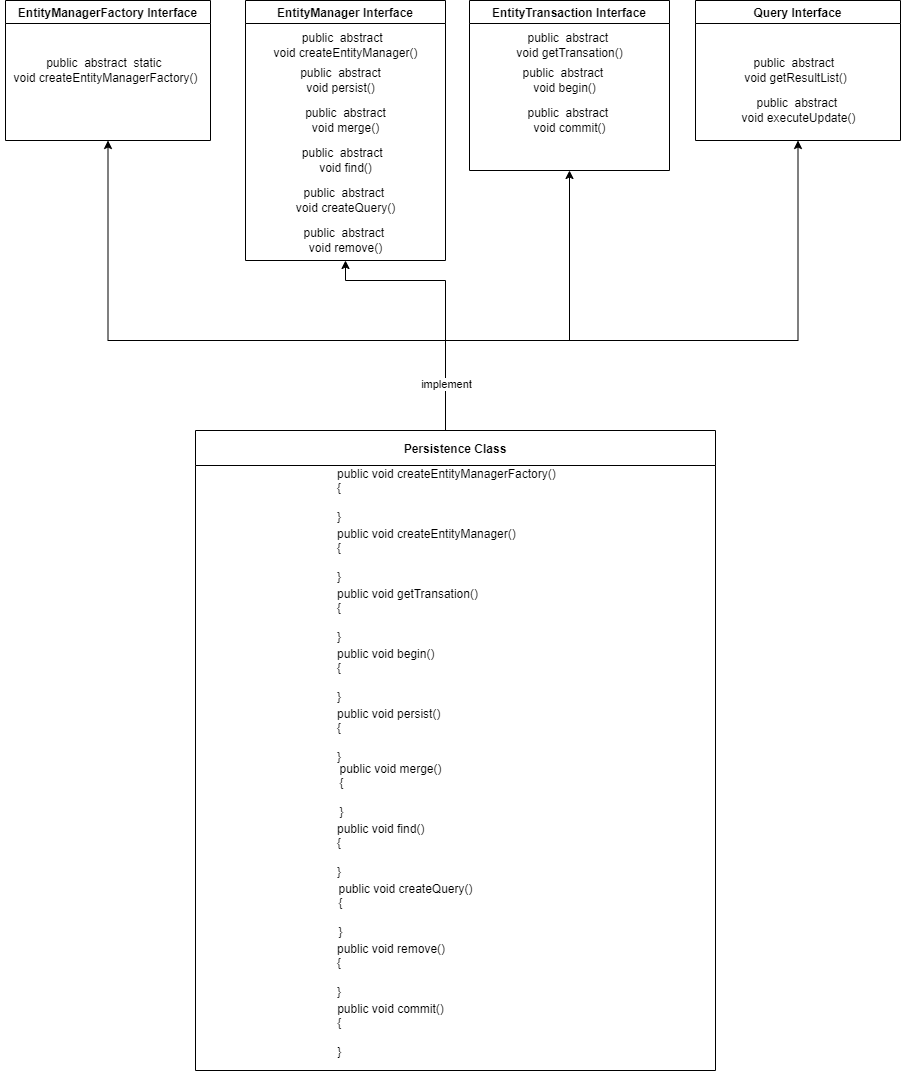

The diagram above was exported from draw.io. Its source (the exported page's mxGraphModel, read from the mxfile embedded in the PNG):
<mxGraphModel dx="1877" dy="530" grid="1" gridSize="10" guides="1" tooltips="1" connect="1" arrows="1" fold="1" page="1" pageScale="1" pageWidth="827" pageHeight="1169" math="0" shadow="0">
  <root>
    <mxCell id="0" />
    <mxCell id="1" parent="0" />
    <mxCell id="mhvPNjvkolA72RmLoxDt-1" value="EntityManagerFactory Interface" style="swimlane;" parent="1" vertex="1">
      <mxGeometry x="-50" y="50" width="205" height="140" as="geometry">
        <mxRectangle x="50" y="50" width="90" height="30" as="alternateBounds" />
      </mxGeometry>
    </mxCell>
    <mxCell id="mhvPNjvkolA72RmLoxDt-2" value="public&amp;nbsp; abstract&amp;nbsp; static&amp;nbsp;&lt;div&gt;void&amp;nbsp;createEntityManagerFactory()&lt;/div&gt;" style="text;html=1;align=center;verticalAlign=middle;resizable=0;points=[];autosize=1;strokeColor=none;fillColor=none;" parent="mhvPNjvkolA72RmLoxDt-1" vertex="1">
      <mxGeometry x="-5" y="50" width="210" height="40" as="geometry" />
    </mxCell>
    <mxCell id="mhvPNjvkolA72RmLoxDt-4" value="EntityManager Interface" style="swimlane;" parent="1" vertex="1">
      <mxGeometry x="190" y="50" width="200" height="260" as="geometry">
        <mxRectangle x="50" y="50" width="90" height="30" as="alternateBounds" />
      </mxGeometry>
    </mxCell>
    <mxCell id="mhvPNjvkolA72RmLoxDt-5" value="public&amp;nbsp; abstract&amp;nbsp;&amp;nbsp;&lt;div&gt;void&amp;nbsp;createEntityManager()&lt;/div&gt;" style="text;html=1;align=center;verticalAlign=middle;resizable=0;points=[];autosize=1;strokeColor=none;fillColor=none;" parent="mhvPNjvkolA72RmLoxDt-4" vertex="1">
      <mxGeometry x="15" y="25" width="170" height="40" as="geometry" />
    </mxCell>
    <mxCell id="mhvPNjvkolA72RmLoxDt-6" value="public&amp;nbsp; abstract&lt;div&gt;void persist()&lt;/div&gt;" style="text;html=1;align=center;verticalAlign=middle;resizable=0;points=[];autosize=1;strokeColor=none;fillColor=none;" parent="mhvPNjvkolA72RmLoxDt-4" vertex="1">
      <mxGeometry x="45" y="60" width="100" height="40" as="geometry" />
    </mxCell>
    <mxCell id="mhvPNjvkolA72RmLoxDt-8" value="public&amp;nbsp; abstract&lt;div&gt;void merge()&lt;/div&gt;" style="text;html=1;align=center;verticalAlign=middle;resizable=0;points=[];autosize=1;strokeColor=none;fillColor=none;" parent="mhvPNjvkolA72RmLoxDt-4" vertex="1">
      <mxGeometry x="50" y="100" width="100" height="40" as="geometry" />
    </mxCell>
    <mxCell id="mhvPNjvkolA72RmLoxDt-10" value="public&amp;nbsp; abstract&amp;nbsp;&lt;div&gt;void createQuery()&lt;/div&gt;" style="text;html=1;align=center;verticalAlign=middle;resizable=0;points=[];autosize=1;strokeColor=none;fillColor=none;" parent="mhvPNjvkolA72RmLoxDt-4" vertex="1">
      <mxGeometry x="40" y="180" width="120" height="40" as="geometry" />
    </mxCell>
    <mxCell id="mhvPNjvkolA72RmLoxDt-16" value="public&amp;nbsp; abstract&amp;nbsp;&lt;div&gt;void remove()&lt;/div&gt;" style="text;html=1;align=center;verticalAlign=middle;resizable=0;points=[];autosize=1;strokeColor=none;fillColor=none;" parent="mhvPNjvkolA72RmLoxDt-4" vertex="1">
      <mxGeometry x="45" y="220" width="110" height="40" as="geometry" />
    </mxCell>
    <mxCell id="mhvPNjvkolA72RmLoxDt-9" value="public&amp;nbsp; abstract&amp;nbsp;&amp;nbsp;&lt;div&gt;void find()&lt;/div&gt;" style="text;html=1;align=center;verticalAlign=middle;resizable=0;points=[];autosize=1;strokeColor=none;fillColor=none;" parent="mhvPNjvkolA72RmLoxDt-4" vertex="1">
      <mxGeometry x="45" y="140" width="110" height="40" as="geometry" />
    </mxCell>
    <mxCell id="mhvPNjvkolA72RmLoxDt-17" value="EntityTransaction Interface" style="swimlane;" parent="1" vertex="1">
      <mxGeometry x="414" y="50" width="200" height="170" as="geometry">
        <mxRectangle x="50" y="50" width="90" height="30" as="alternateBounds" />
      </mxGeometry>
    </mxCell>
    <mxCell id="mhvPNjvkolA72RmLoxDt-18" value="public&amp;nbsp; abstract&amp;nbsp;&lt;div&gt;void&amp;nbsp;getTransation()&lt;/div&gt;" style="text;html=1;align=center;verticalAlign=middle;resizable=0;points=[];autosize=1;strokeColor=none;fillColor=none;" parent="mhvPNjvkolA72RmLoxDt-17" vertex="1">
      <mxGeometry x="35" y="25" width="130" height="40" as="geometry" />
    </mxCell>
    <mxCell id="mhvPNjvkolA72RmLoxDt-19" value="public&amp;nbsp; abstract&amp;nbsp;&lt;div&gt;void begin()&lt;/div&gt;" style="text;html=1;align=center;verticalAlign=middle;resizable=0;points=[];autosize=1;strokeColor=none;fillColor=none;" parent="mhvPNjvkolA72RmLoxDt-17" vertex="1">
      <mxGeometry x="40" y="60" width="110" height="40" as="geometry" />
    </mxCell>
    <mxCell id="mhvPNjvkolA72RmLoxDt-20" value="public&amp;nbsp; abstract&amp;nbsp;&lt;div&gt;void commit()&lt;/div&gt;" style="text;html=1;align=center;verticalAlign=middle;resizable=0;points=[];autosize=1;strokeColor=none;fillColor=none;" parent="mhvPNjvkolA72RmLoxDt-17" vertex="1">
      <mxGeometry x="45" y="100" width="110" height="40" as="geometry" />
    </mxCell>
    <mxCell id="mhvPNjvkolA72RmLoxDt-23" value="Query Interface" style="swimlane;" parent="1" vertex="1">
      <mxGeometry x="640" y="50" width="205" height="140" as="geometry">
        <mxRectangle x="50" y="50" width="90" height="30" as="alternateBounds" />
      </mxGeometry>
    </mxCell>
    <mxCell id="mhvPNjvkolA72RmLoxDt-24" value="public&amp;nbsp; abstract&amp;nbsp;&lt;div&gt;void getResultList()&lt;/div&gt;" style="text;html=1;align=center;verticalAlign=middle;resizable=0;points=[];autosize=1;strokeColor=none;fillColor=none;" parent="mhvPNjvkolA72RmLoxDt-23" vertex="1">
      <mxGeometry x="35" y="50" width="130" height="40" as="geometry" />
    </mxCell>
    <mxCell id="mhvPNjvkolA72RmLoxDt-27" value="public&amp;nbsp; abstract&amp;nbsp;&lt;div&gt;void executeUpdate()&lt;/div&gt;" style="text;html=1;align=center;verticalAlign=middle;resizable=0;points=[];autosize=1;strokeColor=none;fillColor=none;" parent="mhvPNjvkolA72RmLoxDt-23" vertex="1">
      <mxGeometry x="32.5" y="90" width="140" height="40" as="geometry" />
    </mxCell>
    <mxCell id="mhvPNjvkolA72RmLoxDt-40" style="edgeStyle=orthogonalEdgeStyle;rounded=0;orthogonalLoop=1;jettySize=auto;html=1;entryX=0.5;entryY=1;entryDx=0;entryDy=0;verticalAlign=top;" parent="1" source="mhvPNjvkolA72RmLoxDt-28" target="mhvPNjvkolA72RmLoxDt-1" edge="1">
      <mxGeometry relative="1" as="geometry">
        <Array as="points">
          <mxPoint x="390" y="390" />
          <mxPoint x="53" y="390" />
        </Array>
      </mxGeometry>
    </mxCell>
    <mxCell id="mhvPNjvkolA72RmLoxDt-42" style="edgeStyle=orthogonalEdgeStyle;rounded=0;orthogonalLoop=1;jettySize=auto;html=1;" parent="1" source="mhvPNjvkolA72RmLoxDt-28" target="mhvPNjvkolA72RmLoxDt-16" edge="1">
      <mxGeometry relative="1" as="geometry">
        <Array as="points">
          <mxPoint x="390" y="330" />
          <mxPoint x="290" y="330" />
        </Array>
      </mxGeometry>
    </mxCell>
    <mxCell id="mhvPNjvkolA72RmLoxDt-43" style="edgeStyle=orthogonalEdgeStyle;rounded=0;orthogonalLoop=1;jettySize=auto;html=1;entryX=0.5;entryY=1;entryDx=0;entryDy=0;" parent="1" source="mhvPNjvkolA72RmLoxDt-28" target="mhvPNjvkolA72RmLoxDt-17" edge="1">
      <mxGeometry relative="1" as="geometry">
        <Array as="points">
          <mxPoint x="390" y="390" />
          <mxPoint x="514" y="390" />
        </Array>
      </mxGeometry>
    </mxCell>
    <mxCell id="mhvPNjvkolA72RmLoxDt-44" style="edgeStyle=orthogonalEdgeStyle;rounded=0;orthogonalLoop=1;jettySize=auto;html=1;entryX=0.5;entryY=1;entryDx=0;entryDy=0;" parent="1" source="mhvPNjvkolA72RmLoxDt-28" target="mhvPNjvkolA72RmLoxDt-23" edge="1">
      <mxGeometry relative="1" as="geometry">
        <Array as="points">
          <mxPoint x="390" y="390" />
          <mxPoint x="743" y="390" />
        </Array>
      </mxGeometry>
    </mxCell>
    <mxCell id="mhvPNjvkolA72RmLoxDt-46" value="implement" style="edgeLabel;html=1;align=center;verticalAlign=middle;resizable=0;points=[];" parent="mhvPNjvkolA72RmLoxDt-44" vertex="1" connectable="0">
      <mxGeometry x="-0.7346" y="-5" relative="1" as="geometry">
        <mxPoint x="-5" y="38" as="offset" />
      </mxGeometry>
    </mxCell>
    <mxCell id="mhvPNjvkolA72RmLoxDt-28" value="Persistence Class" style="swimlane;startSize=35;" parent="1" vertex="1">
      <mxGeometry x="140" y="480" width="520" height="640" as="geometry">
        <mxRectangle x="50" y="50" width="90" height="30" as="alternateBounds" />
      </mxGeometry>
    </mxCell>
    <mxCell id="mhvPNjvkolA72RmLoxDt-29" value="public&amp;nbsp;&lt;span style=&quot;background-color: initial;&quot;&gt;void&amp;nbsp;createEntityManagerFactory()&lt;/span&gt;&lt;div&gt;&lt;span style=&quot;background-color: initial;&quot;&gt;{&lt;/span&gt;&lt;/div&gt;&lt;div&gt;&lt;span style=&quot;background-color: initial;&quot;&gt;&lt;br&gt;&lt;/span&gt;&lt;/div&gt;&lt;div&gt;&lt;span style=&quot;background-color: initial;&quot;&gt;}&lt;/span&gt;&lt;/div&gt;" style="text;html=1;align=left;verticalAlign=middle;resizable=0;points=[];autosize=1;strokeColor=none;fillColor=none;" parent="mhvPNjvkolA72RmLoxDt-28" vertex="1">
      <mxGeometry x="140" y="30" width="240" height="70" as="geometry" />
    </mxCell>
    <mxCell id="mhvPNjvkolA72RmLoxDt-30" value="public&amp;nbsp;&lt;span style=&quot;background-color: initial;&quot;&gt;void persist()&lt;/span&gt;&lt;div&gt;&lt;span style=&quot;background-color: initial;&quot;&gt;{&lt;/span&gt;&lt;/div&gt;&lt;div&gt;&lt;span style=&quot;background-color: initial;&quot;&gt;&lt;br&gt;&lt;/span&gt;&lt;/div&gt;&lt;div&gt;&lt;span style=&quot;background-color: initial;&quot;&gt;}&lt;/span&gt;&lt;/div&gt;" style="text;html=1;align=left;verticalAlign=middle;resizable=0;points=[];autosize=1;strokeColor=none;fillColor=none;" parent="mhvPNjvkolA72RmLoxDt-28" vertex="1">
      <mxGeometry x="140" y="270" width="130" height="70" as="geometry" />
    </mxCell>
    <mxCell id="mhvPNjvkolA72RmLoxDt-31" value="public&amp;nbsp;&lt;span style=&quot;background-color: initial;&quot;&gt;void merge()&lt;/span&gt;&lt;div style=&quot;text-align: left;&quot;&gt;{&lt;/div&gt;&lt;div style=&quot;text-align: left;&quot;&gt;&lt;br&gt;&lt;/div&gt;&lt;div style=&quot;text-align: left;&quot;&gt;}&lt;/div&gt;" style="text;html=1;align=center;verticalAlign=middle;resizable=0;points=[];autosize=1;strokeColor=none;fillColor=none;" parent="mhvPNjvkolA72RmLoxDt-28" vertex="1">
      <mxGeometry x="130" y="325" width="130" height="70" as="geometry" />
    </mxCell>
    <mxCell id="mhvPNjvkolA72RmLoxDt-32" value="public&amp;nbsp;&lt;span style=&quot;background-color: initial;&quot;&gt;void createQuery()&lt;/span&gt;&lt;div style=&quot;text-align: left;&quot;&gt;&lt;span style=&quot;background-color: initial;&quot;&gt;{&lt;/span&gt;&lt;/div&gt;&lt;div style=&quot;text-align: left;&quot;&gt;&lt;span style=&quot;background-color: initial;&quot;&gt;&lt;br&gt;&lt;/span&gt;&lt;/div&gt;&lt;div style=&quot;text-align: left;&quot;&gt;&lt;span style=&quot;background-color: initial;&quot;&gt;}&lt;/span&gt;&lt;/div&gt;" style="text;html=1;align=center;verticalAlign=middle;resizable=0;points=[];autosize=1;strokeColor=none;fillColor=none;" parent="mhvPNjvkolA72RmLoxDt-28" vertex="1">
      <mxGeometry x="130" y="445" width="160" height="70" as="geometry" />
    </mxCell>
    <mxCell id="mhvPNjvkolA72RmLoxDt-33" value="public&amp;nbsp;&lt;span style=&quot;background-color: initial;&quot;&gt;void remove()&lt;/span&gt;&lt;div&gt;&lt;span style=&quot;background-color: initial;&quot;&gt;{&lt;/span&gt;&lt;/div&gt;&lt;div&gt;&lt;span style=&quot;background-color: initial;&quot;&gt;&lt;br&gt;&lt;/span&gt;&lt;/div&gt;&lt;div&gt;&lt;span style=&quot;background-color: initial;&quot;&gt;}&lt;/span&gt;&lt;/div&gt;" style="text;html=1;align=left;verticalAlign=middle;resizable=0;points=[];autosize=1;strokeColor=none;fillColor=none;" parent="mhvPNjvkolA72RmLoxDt-28" vertex="1">
      <mxGeometry x="140" y="505" width="130" height="70" as="geometry" />
    </mxCell>
    <mxCell id="mhvPNjvkolA72RmLoxDt-34" value="public&amp;nbsp;&lt;span style=&quot;background-color: initial;&quot;&gt;void find()&lt;/span&gt;&lt;div&gt;{&lt;/div&gt;&lt;div&gt;&lt;br&gt;&lt;/div&gt;&lt;div&gt;}&lt;/div&gt;" style="text;html=1;align=left;verticalAlign=middle;resizable=0;points=[];autosize=1;strokeColor=none;fillColor=none;" parent="mhvPNjvkolA72RmLoxDt-28" vertex="1">
      <mxGeometry x="140" y="385" width="110" height="70" as="geometry" />
    </mxCell>
    <mxCell id="mhvPNjvkolA72RmLoxDt-48" value="public&amp;nbsp;&lt;span style=&quot;background-color: initial;&quot;&gt;void&amp;nbsp;createEntityManager()&lt;/span&gt;&lt;div&gt;&lt;span style=&quot;background-color: initial;&quot;&gt;{&lt;/span&gt;&lt;/div&gt;&lt;div&gt;&lt;span style=&quot;background-color: initial;&quot;&gt;&lt;br&gt;&lt;/span&gt;&lt;/div&gt;&lt;div&gt;&lt;span style=&quot;background-color: initial;&quot;&gt;}&lt;/span&gt;&lt;/div&gt;" style="text;html=1;align=left;verticalAlign=middle;resizable=0;points=[];autosize=1;strokeColor=none;fillColor=none;" parent="mhvPNjvkolA72RmLoxDt-28" vertex="1">
      <mxGeometry x="140" y="90" width="200" height="70" as="geometry" />
    </mxCell>
    <mxCell id="mhvPNjvkolA72RmLoxDt-49" value="public&amp;nbsp;&lt;span style=&quot;background-color: initial;&quot;&gt;void&amp;nbsp;getTransation()&lt;/span&gt;&lt;div&gt;&lt;span style=&quot;background-color: initial;&quot;&gt;{&lt;/span&gt;&lt;/div&gt;&lt;div&gt;&lt;span style=&quot;background-color: initial;&quot;&gt;&lt;br&gt;&lt;/span&gt;&lt;/div&gt;&lt;div&gt;&lt;span style=&quot;background-color: initial;&quot;&gt;}&lt;/span&gt;&lt;/div&gt;" style="text;html=1;align=left;verticalAlign=middle;resizable=0;points=[];autosize=1;strokeColor=none;fillColor=none;" parent="mhvPNjvkolA72RmLoxDt-28" vertex="1">
      <mxGeometry x="140" y="150" width="160" height="70" as="geometry" />
    </mxCell>
    <mxCell id="mhvPNjvkolA72RmLoxDt-50" value="public&amp;nbsp;&lt;span style=&quot;background-color: initial;&quot;&gt;void begin()&lt;/span&gt;&lt;div&gt;&lt;span style=&quot;background-color: initial;&quot;&gt;{&lt;/span&gt;&lt;/div&gt;&lt;div&gt;&lt;span style=&quot;background-color: initial;&quot;&gt;&lt;br&gt;&lt;/span&gt;&lt;/div&gt;&lt;div&gt;&lt;span style=&quot;background-color: initial;&quot;&gt;}&lt;/span&gt;&lt;/div&gt;" style="text;html=1;align=left;verticalAlign=middle;resizable=0;points=[];autosize=1;strokeColor=none;fillColor=none;" parent="mhvPNjvkolA72RmLoxDt-28" vertex="1">
      <mxGeometry x="140" y="210" width="120" height="70" as="geometry" />
    </mxCell>
    <mxCell id="mhvPNjvkolA72RmLoxDt-51" value="public&amp;nbsp;&lt;span style=&quot;background-color: initial;&quot;&gt;void commit()&lt;/span&gt;&lt;div style=&quot;text-align: left;&quot;&gt;&lt;span style=&quot;background-color: initial;&quot;&gt;{&lt;/span&gt;&lt;/div&gt;&lt;div style=&quot;text-align: left;&quot;&gt;&lt;span style=&quot;background-color: initial;&quot;&gt;&lt;br&gt;&lt;/span&gt;&lt;/div&gt;&lt;div style=&quot;text-align: left;&quot;&gt;&lt;span style=&quot;background-color: initial;&quot;&gt;}&lt;/span&gt;&lt;/div&gt;" style="text;html=1;align=center;verticalAlign=middle;resizable=0;points=[];autosize=1;strokeColor=none;fillColor=none;" parent="mhvPNjvkolA72RmLoxDt-28" vertex="1">
      <mxGeometry x="130" y="565" width="130" height="70" as="geometry" />
    </mxCell>
  </root>
</mxGraphModel>